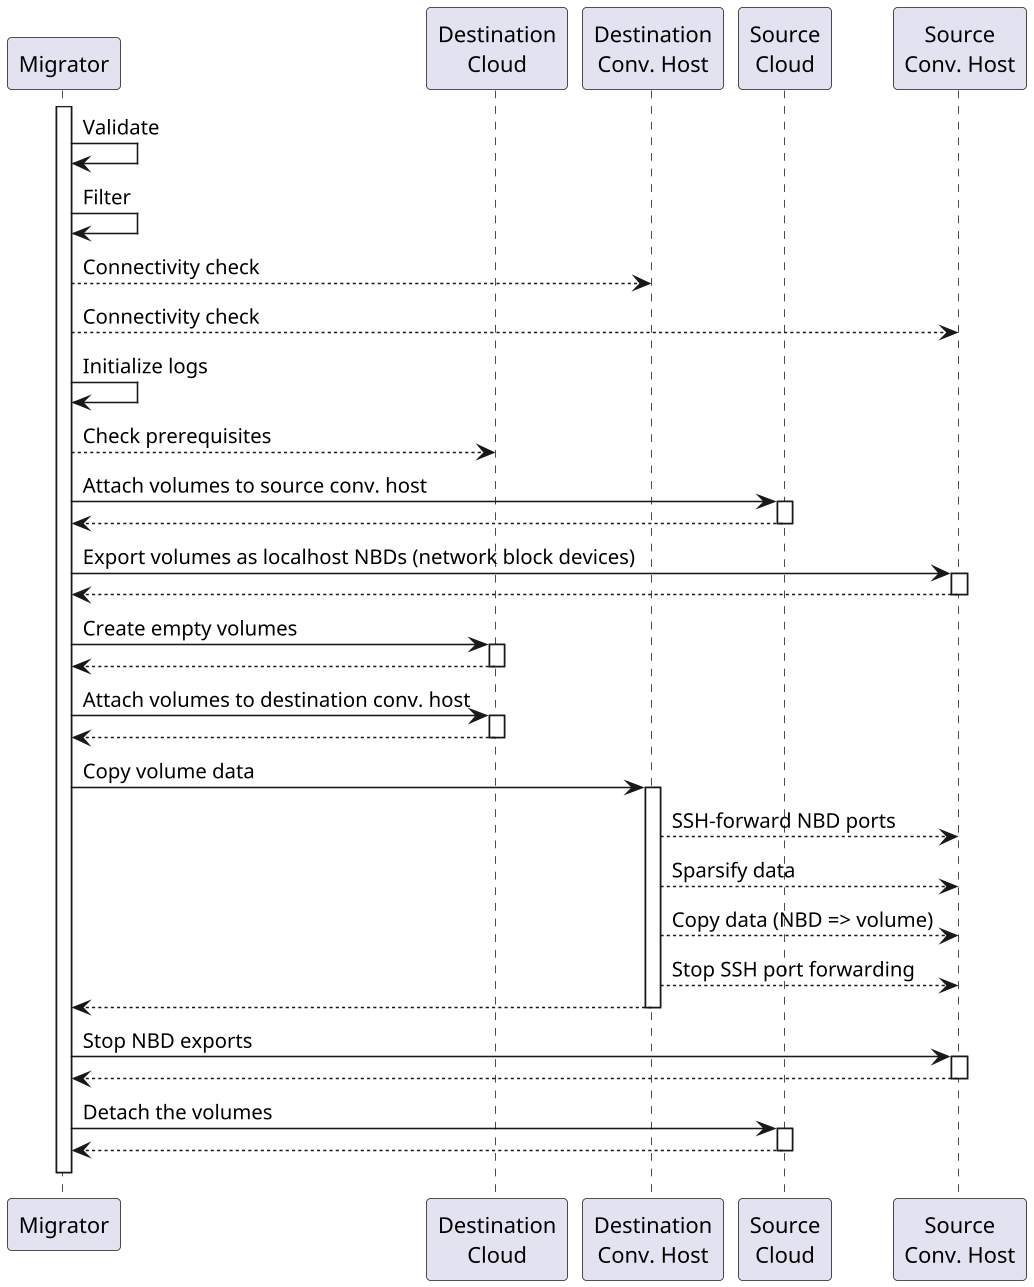

The diagram above was rendered by PlantUML. Its source (embedded in the PNG):
@startuml
skinparamlocked Dpi 150

participant Migrator as p_mig
participant "Destination\nCloud" as p_dst_cloud
participant "Destination\nConv. Host" as p_dst_host
participant "Source\nCloud" as p_src_cloud
participant "Source\nConv. Host" as p_src_host

activate p_mig
p_mig -> p_mig: Validate
p_mig -> p_mig: Filter
p_mig --> p_dst_host: Connectivity check
p_mig --> p_src_host: Connectivity check

p_mig -> p_mig: Initialize logs
p_mig --> p_dst_cloud: Check prerequisites

p_mig -> p_src_cloud ++: Attach volumes to source conv. host
return
p_mig -> p_src_host ++: Export volumes as localhost NBDs (network block devices)
return
p_mig -> p_dst_cloud ++: Create empty volumes
return
p_mig -> p_dst_cloud ++: Attach volumes to destination conv. host
return
p_mig -> p_dst_host ++: Copy volume data
p_dst_host --> p_src_host: SSH-forward NBD ports
p_dst_host --> p_src_host: Sparsify data
p_dst_host --> p_src_host: Copy data (NBD => volume)
p_dst_host --> p_src_host: Stop SSH port forwarding
return


p_mig -> p_src_host ++: Stop NBD exports
return
p_mig -> p_src_cloud ++: Detach the volumes
return

' Hidden message to make the above hnote appear before deactivation of p_mig
p_mig -[hidden]-> p_dst_cloud

deactivate p_mig

@enduml